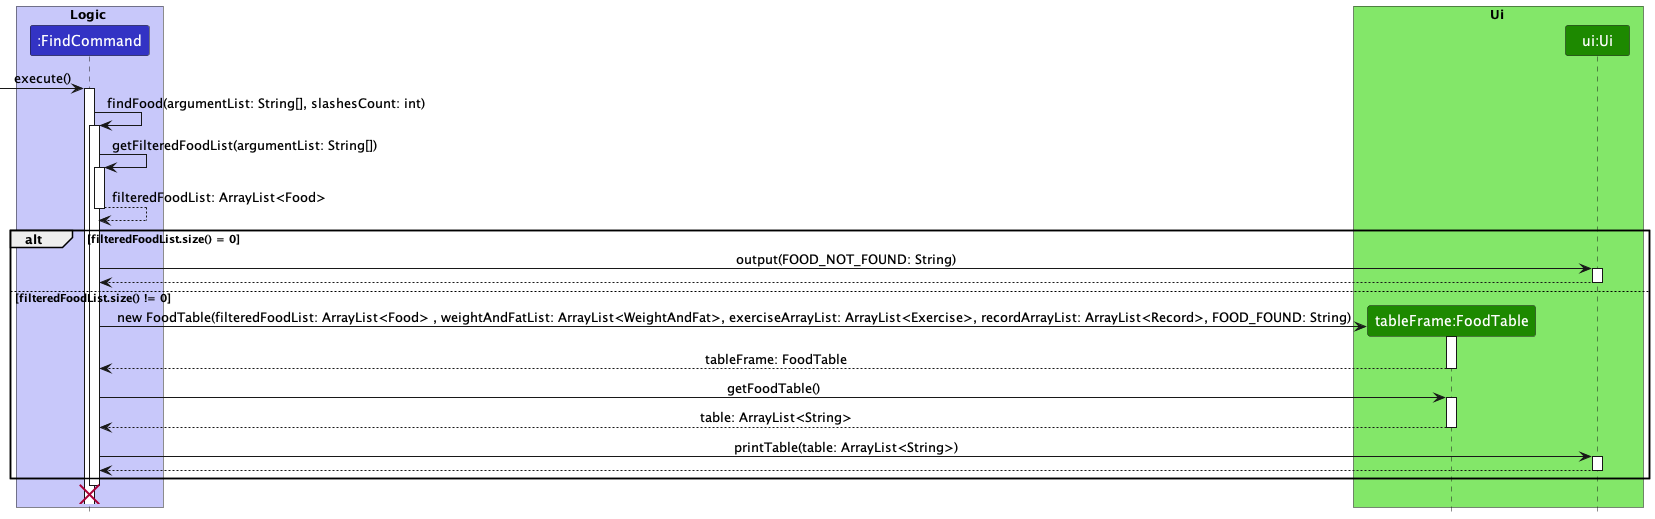

The diagram above was rendered by PlantUML. Its source (embedded in the PNG):
@startuml
!include style.puml

autoActivate on

box Logic LOGIC_COLOR_T1
participant ":FindCommand" as FindCommand LOGIC_COLOR
end box

box Ui UI_COLOR_T1
participant "tableFrame:FoodTable" as FoodTable UI_COLOR
participant "ui:Ui" as Ui UI_COLOR
end box

[-> FindCommand : execute()
FindCommand -> FindCommand : findFood(argumentList: String[], slashesCount: int)
FindCommand -> FindCommand: getFilteredFoodList(argumentList: String[])
return filteredFoodList: ArrayList<Food>

alt filteredFoodList.size() = 0
    FindCommand -> Ui: output(FOOD_NOT_FOUND: String)
    return
else filteredFoodList.size() != 0
create FoodTable
FindCommand -> FoodTable : new FoodTable(filteredFoodList: ArrayList<Food> , weightAndFatList: ArrayList<WeightAndFat>, exerciseArrayList: ArrayList<Exercise>, recordArrayList: ArrayList<Record>, FOOD_FOUND: String)
return tableFrame: FoodTable
FindCommand -> FoodTable: getFoodTable()
return table: ArrayList<String>
FindCommand -> Ui: printTable(table: ArrayList<String>)
return
end

destroy FindCommand
@enduml